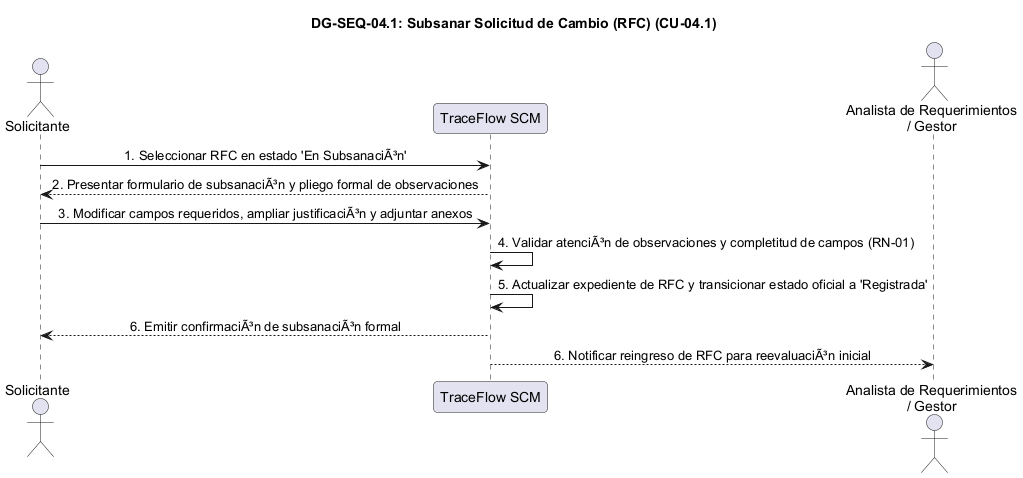

The diagram above was rendered by PlantUML. Its source (embedded in the PNG):
@startuml DG-SEQ-04.1
skinparam shadowing false
skinparam roundcorner 8
skinparam defaultFontName Arial
skinparam sequenceMessageAlign center

title <b>DG-SEQ-04.1: Subsanar Solicitud de Cambio (RFC) (CU-04.1)</b>

actor "Solicitante" as Solicitante
participant "TraceFlow SCM" as Sistema
actor "Analista de Requerimientos\n/ Gestor" as Analista

Solicitante -> Sistema: 1. Seleccionar RFC en estado 'En SubsanaciÃ³n'
Sistema --> Solicitante: 2. Presentar formulario de subsanaciÃ³n y pliego formal de observaciones
Solicitante -> Sistema: 3. Modificar campos requeridos, ampliar justificaciÃ³n y adjuntar anexos
Sistema -> Sistema: 4. Validar atenciÃ³n de observaciones y completitud de campos (RN-01)
Sistema -> Sistema: 5. Actualizar expediente de RFC y transicionar estado oficial a 'Registrada'
Sistema --> Solicitante: 6. Emitir confirmaciÃ³n de subsanaciÃ³n formal
Sistema --> Analista: 6. Notificar reingreso de RFC para reevaluaciÃ³n inicial

@enduml